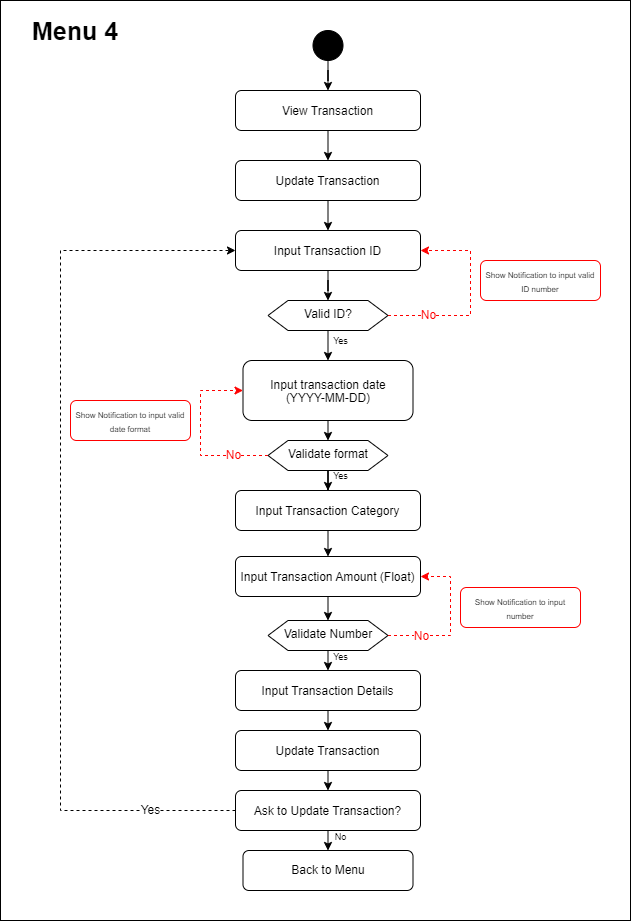

The diagram above was exported from draw.io. Its source (the exported page's mxGraphModel, read from the mxfile embedded in the PNG):
<mxGraphModel dx="1750" dy="2097" grid="1" gridSize="10" guides="1" tooltips="1" connect="1" arrows="1" fold="1" page="1" pageScale="1" pageWidth="827" pageHeight="1169" math="0" shadow="0">
  <root>
    <mxCell id="0" />
    <mxCell id="1" parent="0" />
    <mxCell id="AuGm3za9VlCsLU_HNqBk-1" value="" style="rounded=0;whiteSpace=wrap;html=1;strokeColor=default;align=center;verticalAlign=top;fontFamily=Helvetica;fontSize=12;fontColor=default;fillColor=default;" parent="1" vertex="1">
      <mxGeometry x="200" y="-1150" width="630" height="920" as="geometry" />
    </mxCell>
    <mxCell id="j9l_Z6apsS6B-Ly5RWCn-15" style="edgeStyle=orthogonalEdgeStyle;rounded=0;orthogonalLoop=1;jettySize=auto;html=1;exitX=0.5;exitY=1;exitDx=0;exitDy=0;fontFamily=Helvetica;fontSize=12;fontColor=default;" parent="1" source="gUCgYZNW4d3I-E-MFdKz-3" target="gUCgYZNW4d3I-E-MFdKz-4" edge="1">
      <mxGeometry relative="1" as="geometry" />
    </mxCell>
    <mxCell id="gUCgYZNW4d3I-E-MFdKz-3" value="" style="ellipse;whiteSpace=wrap;html=1;aspect=fixed;strokeColor=default;align=center;verticalAlign=top;fontFamily=Helvetica;fontSize=12;fontColor=default;fillColor=#000000;" parent="1" vertex="1">
      <mxGeometry x="512.5" y="-1120" width="30" height="30" as="geometry" />
    </mxCell>
    <mxCell id="Dj_EveFgddhpyycdz1dO-2" style="edgeStyle=orthogonalEdgeStyle;rounded=0;orthogonalLoop=1;jettySize=auto;html=1;exitX=0.5;exitY=1;exitDx=0;exitDy=0;entryX=0.5;entryY=0;entryDx=0;entryDy=0;fontFamily=Helvetica;fontSize=12;fontColor=default;" parent="1" source="gUCgYZNW4d3I-E-MFdKz-4" target="gUCgYZNW4d3I-E-MFdKz-5" edge="1">
      <mxGeometry relative="1" as="geometry" />
    </mxCell>
    <mxCell id="gUCgYZNW4d3I-E-MFdKz-4" value="&lt;p style=&quot;line-height: 40%;&quot;&gt;View Transaction&lt;/p&gt;" style="rounded=1;whiteSpace=wrap;html=1;strokeColor=default;align=center;verticalAlign=top;fontFamily=Helvetica;fontSize=12;fontColor=default;fillColor=default;" parent="1" vertex="1">
      <mxGeometry x="435" y="-1060" width="185" height="40" as="geometry" />
    </mxCell>
    <mxCell id="Dj_EveFgddhpyycdz1dO-3" style="edgeStyle=orthogonalEdgeStyle;rounded=0;orthogonalLoop=1;jettySize=auto;html=1;exitX=0.5;exitY=1;exitDx=0;exitDy=0;entryX=0.5;entryY=0;entryDx=0;entryDy=0;fontFamily=Helvetica;fontSize=12;fontColor=default;" parent="1" source="gUCgYZNW4d3I-E-MFdKz-5" target="gUCgYZNW4d3I-E-MFdKz-6" edge="1">
      <mxGeometry relative="1" as="geometry" />
    </mxCell>
    <mxCell id="gUCgYZNW4d3I-E-MFdKz-5" value="&lt;p style=&quot;line-height: 40%;&quot;&gt;Update Transaction&lt;/p&gt;" style="rounded=1;whiteSpace=wrap;html=1;strokeColor=default;align=center;verticalAlign=top;fontFamily=Helvetica;fontSize=12;fontColor=default;fillColor=default;" parent="1" vertex="1">
      <mxGeometry x="435" y="-990" width="185" height="40" as="geometry" />
    </mxCell>
    <mxCell id="Dj_EveFgddhpyycdz1dO-4" style="edgeStyle=orthogonalEdgeStyle;rounded=0;orthogonalLoop=1;jettySize=auto;html=1;exitX=0.5;exitY=1;exitDx=0;exitDy=0;fontFamily=Helvetica;fontSize=12;fontColor=default;" parent="1" source="gUCgYZNW4d3I-E-MFdKz-6" target="gUCgYZNW4d3I-E-MFdKz-7" edge="1">
      <mxGeometry relative="1" as="geometry" />
    </mxCell>
    <mxCell id="gUCgYZNW4d3I-E-MFdKz-6" value="&lt;p style=&quot;line-height: 40%;&quot;&gt;Input Transaction ID&lt;/p&gt;" style="rounded=1;whiteSpace=wrap;html=1;strokeColor=default;align=center;verticalAlign=top;fontFamily=Helvetica;fontSize=12;fontColor=default;fillColor=default;" parent="1" vertex="1">
      <mxGeometry x="435" y="-920" width="185" height="40" as="geometry" />
    </mxCell>
    <mxCell id="Dj_EveFgddhpyycdz1dO-5" style="edgeStyle=orthogonalEdgeStyle;rounded=0;orthogonalLoop=1;jettySize=auto;html=1;exitX=0.5;exitY=1;exitDx=0;exitDy=0;entryX=0.5;entryY=0;entryDx=0;entryDy=0;fontFamily=Helvetica;fontSize=12;fontColor=default;" parent="1" source="gUCgYZNW4d3I-E-MFdKz-7" target="j9l_Z6apsS6B-Ly5RWCn-3" edge="1">
      <mxGeometry relative="1" as="geometry" />
    </mxCell>
    <mxCell id="Dj_EveFgddhpyycdz1dO-6" style="edgeStyle=orthogonalEdgeStyle;rounded=0;orthogonalLoop=1;jettySize=auto;html=1;exitX=1;exitY=0.5;exitDx=0;exitDy=0;entryX=1;entryY=0.5;entryDx=0;entryDy=0;fontFamily=Helvetica;fontSize=12;fontColor=default;dashed=1;strokeColor=#FF0000;" parent="1" source="gUCgYZNW4d3I-E-MFdKz-7" target="gUCgYZNW4d3I-E-MFdKz-6" edge="1">
      <mxGeometry relative="1" as="geometry">
        <Array as="points">
          <mxPoint x="670" y="-835" />
          <mxPoint x="670" y="-900" />
        </Array>
      </mxGeometry>
    </mxCell>
    <mxCell id="Dj_EveFgddhpyycdz1dO-9" value="No" style="edgeLabel;html=1;align=center;verticalAlign=middle;resizable=0;points=[];strokeColor=default;fontFamily=Helvetica;fontSize=12;fontColor=#FF0000;fillColor=default;" parent="Dj_EveFgddhpyycdz1dO-6" vertex="1" connectable="0">
      <mxGeometry x="-0.5905" y="-2" relative="1" as="geometry">
        <mxPoint y="-3" as="offset" />
      </mxGeometry>
    </mxCell>
    <mxCell id="gUCgYZNW4d3I-E-MFdKz-7" value="Valid ID?" style="shape=hexagon;perimeter=hexagonPerimeter2;whiteSpace=wrap;html=1;fixedSize=1;strokeColor=default;align=center;verticalAlign=top;fontFamily=Helvetica;fontSize=12;fontColor=default;fillColor=default;" parent="1" vertex="1">
      <mxGeometry x="467.5" y="-850" width="120" height="30" as="geometry" />
    </mxCell>
    <mxCell id="Dj_EveFgddhpyycdz1dO-12" style="edgeStyle=orthogonalEdgeStyle;rounded=0;orthogonalLoop=1;jettySize=auto;html=1;exitX=0.5;exitY=1;exitDx=0;exitDy=0;entryX=0.5;entryY=0;entryDx=0;entryDy=0;fontFamily=Helvetica;fontSize=12;fontColor=default;" parent="1" source="j9l_Z6apsS6B-Ly5RWCn-3" target="j9l_Z6apsS6B-Ly5RWCn-4" edge="1">
      <mxGeometry relative="1" as="geometry" />
    </mxCell>
    <mxCell id="j9l_Z6apsS6B-Ly5RWCn-3" value="&lt;p style=&quot;line-height: 110%;&quot;&gt;Input transaction date &lt;br&gt;(YYYY-MM-DD)&lt;/p&gt;" style="rounded=1;whiteSpace=wrap;html=1;strokeColor=default;align=center;verticalAlign=top;fontFamily=Helvetica;fontSize=12;fontColor=default;fillColor=default;" parent="1" vertex="1">
      <mxGeometry x="442.5" y="-790" width="170" height="60" as="geometry" />
    </mxCell>
    <mxCell id="Dj_EveFgddhpyycdz1dO-14" style="edgeStyle=orthogonalEdgeStyle;rounded=0;orthogonalLoop=1;jettySize=auto;html=1;exitX=0.5;exitY=1;exitDx=0;exitDy=0;fontFamily=Helvetica;fontSize=12;fontColor=default;" parent="1" source="j9l_Z6apsS6B-Ly5RWCn-4" target="j9l_Z6apsS6B-Ly5RWCn-7" edge="1">
      <mxGeometry relative="1" as="geometry" />
    </mxCell>
    <mxCell id="Dj_EveFgddhpyycdz1dO-16" style="edgeStyle=orthogonalEdgeStyle;rounded=0;orthogonalLoop=1;jettySize=auto;html=1;exitX=0;exitY=0.5;exitDx=0;exitDy=0;entryX=0;entryY=0.5;entryDx=0;entryDy=0;fontFamily=Helvetica;fontSize=12;fontColor=default;dashed=1;strokeColor=#FF0000;" parent="1" source="j9l_Z6apsS6B-Ly5RWCn-4" target="j9l_Z6apsS6B-Ly5RWCn-3" edge="1">
      <mxGeometry relative="1" as="geometry">
        <Array as="points">
          <mxPoint x="400" y="-695" />
          <mxPoint x="400" y="-760" />
        </Array>
      </mxGeometry>
    </mxCell>
    <mxCell id="Dj_EveFgddhpyycdz1dO-18" value="No" style="edgeLabel;html=1;align=center;verticalAlign=middle;resizable=0;points=[];strokeColor=default;fontFamily=Helvetica;fontSize=12;fontColor=#FF0000;fillColor=default;" parent="Dj_EveFgddhpyycdz1dO-16" vertex="1" connectable="0">
      <mxGeometry x="-0.6012" y="1" relative="1" as="geometry">
        <mxPoint y="-2" as="offset" />
      </mxGeometry>
    </mxCell>
    <mxCell id="j9l_Z6apsS6B-Ly5RWCn-4" value="Validate format" style="shape=hexagon;perimeter=hexagonPerimeter2;whiteSpace=wrap;html=1;fixedSize=1;strokeColor=default;align=center;verticalAlign=top;fontFamily=Helvetica;fontSize=12;fontColor=default;fillColor=default;" parent="1" vertex="1">
      <mxGeometry x="467.5" y="-710" width="120" height="30" as="geometry" />
    </mxCell>
    <mxCell id="Dj_EveFgddhpyycdz1dO-19" style="edgeStyle=orthogonalEdgeStyle;rounded=0;orthogonalLoop=1;jettySize=auto;html=1;exitX=0.5;exitY=1;exitDx=0;exitDy=0;entryX=0.5;entryY=0;entryDx=0;entryDy=0;fontFamily=Helvetica;fontSize=12;fontColor=default;" parent="1" source="j9l_Z6apsS6B-Ly5RWCn-7" target="j9l_Z6apsS6B-Ly5RWCn-8" edge="1">
      <mxGeometry relative="1" as="geometry" />
    </mxCell>
    <mxCell id="j9l_Z6apsS6B-Ly5RWCn-7" value="&lt;p style=&quot;line-height: 40%;&quot;&gt;Input Transaction Category&lt;/p&gt;" style="rounded=1;whiteSpace=wrap;html=1;strokeColor=default;align=center;verticalAlign=top;fontFamily=Helvetica;fontSize=12;fontColor=default;fillColor=default;" parent="1" vertex="1">
      <mxGeometry x="435" y="-660" width="185" height="40" as="geometry" />
    </mxCell>
    <mxCell id="Dj_EveFgddhpyycdz1dO-20" style="edgeStyle=orthogonalEdgeStyle;rounded=0;orthogonalLoop=1;jettySize=auto;html=1;exitX=0.5;exitY=1;exitDx=0;exitDy=0;entryX=0.5;entryY=0;entryDx=0;entryDy=0;fontFamily=Helvetica;fontSize=12;fontColor=default;" parent="1" source="j9l_Z6apsS6B-Ly5RWCn-8" target="j9l_Z6apsS6B-Ly5RWCn-9" edge="1">
      <mxGeometry relative="1" as="geometry" />
    </mxCell>
    <mxCell id="j9l_Z6apsS6B-Ly5RWCn-8" value="&lt;p style=&quot;line-height: 40%;&quot;&gt;Input Transaction Amount (Float)&lt;/p&gt;" style="rounded=1;whiteSpace=wrap;html=1;strokeColor=default;align=center;verticalAlign=top;fontFamily=Helvetica;fontSize=12;fontColor=default;fillColor=default;" parent="1" vertex="1">
      <mxGeometry x="435" y="-594" width="185" height="40" as="geometry" />
    </mxCell>
    <mxCell id="Dj_EveFgddhpyycdz1dO-21" style="edgeStyle=orthogonalEdgeStyle;rounded=0;orthogonalLoop=1;jettySize=auto;html=1;exitX=0.5;exitY=1;exitDx=0;exitDy=0;entryX=0.5;entryY=0;entryDx=0;entryDy=0;fontFamily=Helvetica;fontSize=12;fontColor=default;" parent="1" source="j9l_Z6apsS6B-Ly5RWCn-9" target="j9l_Z6apsS6B-Ly5RWCn-10" edge="1">
      <mxGeometry relative="1" as="geometry" />
    </mxCell>
    <mxCell id="Dj_EveFgddhpyycdz1dO-23" style="edgeStyle=orthogonalEdgeStyle;rounded=0;orthogonalLoop=1;jettySize=auto;html=1;exitX=1;exitY=0.5;exitDx=0;exitDy=0;entryX=1;entryY=0.5;entryDx=0;entryDy=0;fontFamily=Helvetica;fontSize=12;fontColor=default;dashed=1;strokeColor=#FF0000;" parent="1" source="j9l_Z6apsS6B-Ly5RWCn-9" target="j9l_Z6apsS6B-Ly5RWCn-8" edge="1">
      <mxGeometry relative="1" as="geometry">
        <Array as="points">
          <mxPoint x="650" y="-515" />
          <mxPoint x="650" y="-574" />
        </Array>
      </mxGeometry>
    </mxCell>
    <mxCell id="Dj_EveFgddhpyycdz1dO-25" value="No" style="edgeLabel;html=1;align=center;verticalAlign=middle;resizable=0;points=[];strokeColor=default;fontFamily=Helvetica;fontSize=12;fontColor=#FF0000;fillColor=default;" parent="Dj_EveFgddhpyycdz1dO-23" vertex="1" connectable="0">
      <mxGeometry x="-0.5612" relative="1" as="geometry">
        <mxPoint as="offset" />
      </mxGeometry>
    </mxCell>
    <mxCell id="j9l_Z6apsS6B-Ly5RWCn-9" value="Validate Number" style="shape=hexagon;perimeter=hexagonPerimeter2;whiteSpace=wrap;html=1;fixedSize=1;strokeColor=default;align=center;verticalAlign=top;fontFamily=Helvetica;fontSize=12;fontColor=default;fillColor=default;" parent="1" vertex="1">
      <mxGeometry x="467.5" y="-530" width="120" height="30" as="geometry" />
    </mxCell>
    <mxCell id="Dj_EveFgddhpyycdz1dO-26" style="edgeStyle=orthogonalEdgeStyle;rounded=0;orthogonalLoop=1;jettySize=auto;html=1;exitX=0.5;exitY=1;exitDx=0;exitDy=0;entryX=0.5;entryY=0;entryDx=0;entryDy=0;fontFamily=Helvetica;fontSize=12;fontColor=default;" parent="1" source="j9l_Z6apsS6B-Ly5RWCn-10" target="j9l_Z6apsS6B-Ly5RWCn-11" edge="1">
      <mxGeometry relative="1" as="geometry" />
    </mxCell>
    <mxCell id="j9l_Z6apsS6B-Ly5RWCn-10" value="&lt;p style=&quot;line-height: 40%;&quot;&gt;Input Transaction Details&lt;/p&gt;" style="rounded=1;whiteSpace=wrap;html=1;strokeColor=default;align=center;verticalAlign=top;fontFamily=Helvetica;fontSize=12;fontColor=default;fillColor=default;" parent="1" vertex="1">
      <mxGeometry x="435" y="-480" width="185" height="40" as="geometry" />
    </mxCell>
    <mxCell id="Dj_EveFgddhpyycdz1dO-27" style="edgeStyle=orthogonalEdgeStyle;rounded=0;orthogonalLoop=1;jettySize=auto;html=1;exitX=0.5;exitY=1;exitDx=0;exitDy=0;entryX=0.5;entryY=0;entryDx=0;entryDy=0;fontFamily=Helvetica;fontSize=12;fontColor=default;" parent="1" source="j9l_Z6apsS6B-Ly5RWCn-11" target="j9l_Z6apsS6B-Ly5RWCn-12" edge="1">
      <mxGeometry relative="1" as="geometry" />
    </mxCell>
    <mxCell id="j9l_Z6apsS6B-Ly5RWCn-11" value="&lt;p style=&quot;line-height: 40%;&quot;&gt;Update Transaction&lt;/p&gt;" style="rounded=1;whiteSpace=wrap;html=1;strokeColor=default;align=center;verticalAlign=top;fontFamily=Helvetica;fontSize=12;fontColor=default;fillColor=default;" parent="1" vertex="1">
      <mxGeometry x="435" y="-420" width="185" height="40" as="geometry" />
    </mxCell>
    <mxCell id="Dj_EveFgddhpyycdz1dO-28" style="edgeStyle=orthogonalEdgeStyle;rounded=0;orthogonalLoop=1;jettySize=auto;html=1;exitX=0.5;exitY=1;exitDx=0;exitDy=0;entryX=0.5;entryY=0;entryDx=0;entryDy=0;fontFamily=Helvetica;fontSize=12;fontColor=default;" parent="1" source="j9l_Z6apsS6B-Ly5RWCn-12" target="Dj_EveFgddhpyycdz1dO-1" edge="1">
      <mxGeometry relative="1" as="geometry" />
    </mxCell>
    <mxCell id="Dj_EveFgddhpyycdz1dO-32" style="edgeStyle=orthogonalEdgeStyle;rounded=0;orthogonalLoop=1;jettySize=auto;html=1;exitX=0;exitY=0.5;exitDx=0;exitDy=0;entryX=0;entryY=0.5;entryDx=0;entryDy=0;fontFamily=Helvetica;fontSize=12;fontColor=default;dashed=1;" parent="1" source="j9l_Z6apsS6B-Ly5RWCn-12" target="gUCgYZNW4d3I-E-MFdKz-6" edge="1">
      <mxGeometry relative="1" as="geometry">
        <Array as="points">
          <mxPoint x="260" y="-340" />
          <mxPoint x="260" y="-900" />
        </Array>
      </mxGeometry>
    </mxCell>
    <mxCell id="Dj_EveFgddhpyycdz1dO-34" value="Yes" style="edgeLabel;html=1;align=center;verticalAlign=middle;resizable=0;points=[];strokeColor=default;fontFamily=Helvetica;fontSize=12;fontColor=default;fillColor=default;" parent="Dj_EveFgddhpyycdz1dO-32" vertex="1" connectable="0">
      <mxGeometry x="-0.8113" y="1" relative="1" as="geometry">
        <mxPoint y="-2" as="offset" />
      </mxGeometry>
    </mxCell>
    <mxCell id="j9l_Z6apsS6B-Ly5RWCn-12" value="&lt;p style=&quot;line-height: 40%;&quot;&gt;Ask to Update Transaction?&lt;/p&gt;" style="rounded=1;whiteSpace=wrap;html=1;strokeColor=default;align=center;verticalAlign=top;fontFamily=Helvetica;fontSize=12;fontColor=default;fillColor=default;" parent="1" vertex="1">
      <mxGeometry x="435" y="-360" width="185" height="40" as="geometry" />
    </mxCell>
    <mxCell id="Dj_EveFgddhpyycdz1dO-1" value="&lt;p style=&quot;line-height: 30%;&quot;&gt;Back to Menu&lt;/p&gt;" style="rounded=1;whiteSpace=wrap;html=1;strokeColor=default;align=center;verticalAlign=top;fontFamily=Helvetica;fontSize=12;fontColor=default;fillColor=default;" parent="1" vertex="1">
      <mxGeometry x="442.5" y="-300" width="170" height="40" as="geometry" />
    </mxCell>
    <mxCell id="Dj_EveFgddhpyycdz1dO-7" value="&lt;font style=&quot;font-size: 8px;&quot;&gt;Show Notification to input valid ID number&lt;/font&gt;" style="rounded=1;whiteSpace=wrap;html=1;strokeColor=#FF0000;align=center;verticalAlign=top;fontFamily=Helvetica;fontSize=12;fontColor=default;fillColor=default;" parent="1" vertex="1">
      <mxGeometry x="680" y="-890" width="120" height="40" as="geometry" />
    </mxCell>
    <mxCell id="Dj_EveFgddhpyycdz1dO-11" value="&lt;font style=&quot;font-size: 9px;&quot;&gt;Yes&lt;/font&gt;" style="text;html=1;align=center;verticalAlign=middle;resizable=0;points=[];autosize=1;strokeColor=none;fillColor=none;fontFamily=Helvetica;fontSize=12;fontColor=default;" parent="1" vertex="1">
      <mxGeometry x="520" y="-825" width="40" height="30" as="geometry" />
    </mxCell>
    <mxCell id="Dj_EveFgddhpyycdz1dO-15" value="&lt;font style=&quot;font-size: 9px;&quot;&gt;Yes&lt;/font&gt;" style="text;html=1;align=center;verticalAlign=middle;resizable=0;points=[];autosize=1;strokeColor=none;fillColor=none;fontFamily=Helvetica;fontSize=12;fontColor=default;" parent="1" vertex="1">
      <mxGeometry x="520" y="-690" width="40" height="30" as="geometry" />
    </mxCell>
    <mxCell id="Dj_EveFgddhpyycdz1dO-17" value="&lt;font style=&quot;font-size: 8px;&quot;&gt;Show Notification to input valid date format&lt;/font&gt;" style="rounded=1;whiteSpace=wrap;html=1;strokeColor=#FF0000;align=center;verticalAlign=top;fontFamily=Helvetica;fontSize=12;fontColor=default;fillColor=default;" parent="1" vertex="1">
      <mxGeometry x="270" y="-750" width="120" height="40" as="geometry" />
    </mxCell>
    <mxCell id="Dj_EveFgddhpyycdz1dO-22" value="&lt;font style=&quot;font-size: 9px;&quot;&gt;Yes&lt;/font&gt;" style="text;html=1;align=center;verticalAlign=middle;resizable=0;points=[];autosize=1;strokeColor=none;fillColor=none;fontFamily=Helvetica;fontSize=12;fontColor=default;" parent="1" vertex="1">
      <mxGeometry x="520" y="-509" width="40" height="30" as="geometry" />
    </mxCell>
    <mxCell id="Dj_EveFgddhpyycdz1dO-24" value="&lt;font style=&quot;font-size: 8px;&quot;&gt;Show Notification to input number&lt;/font&gt;" style="rounded=1;whiteSpace=wrap;html=1;strokeColor=#FF0000;align=center;verticalAlign=top;fontFamily=Helvetica;fontSize=12;fontColor=default;fillColor=default;" parent="1" vertex="1">
      <mxGeometry x="660" y="-563" width="120" height="40" as="geometry" />
    </mxCell>
    <mxCell id="Dj_EveFgddhpyycdz1dO-29" value="&lt;font style=&quot;font-size: 9px;&quot;&gt;No&lt;/font&gt;" style="text;html=1;align=center;verticalAlign=middle;resizable=0;points=[];autosize=1;strokeColor=none;fillColor=none;fontFamily=Helvetica;fontSize=12;fontColor=default;" parent="1" vertex="1">
      <mxGeometry x="520" y="-329" width="40" height="30" as="geometry" />
    </mxCell>
    <mxCell id="sH0Txs5lekgvdCGr6Hyz-1" value="&lt;b&gt;&lt;font style=&quot;font-size: 25px;&quot;&gt;Menu 4&lt;/font&gt;&lt;/b&gt;" style="text;html=1;align=center;verticalAlign=middle;whiteSpace=wrap;rounded=0;fontFamily=Helvetica;fontSize=12;fontColor=default;" parent="1" vertex="1">
      <mxGeometry x="200" y="-1150" width="150" height="60" as="geometry" />
    </mxCell>
  </root>
</mxGraphModel>